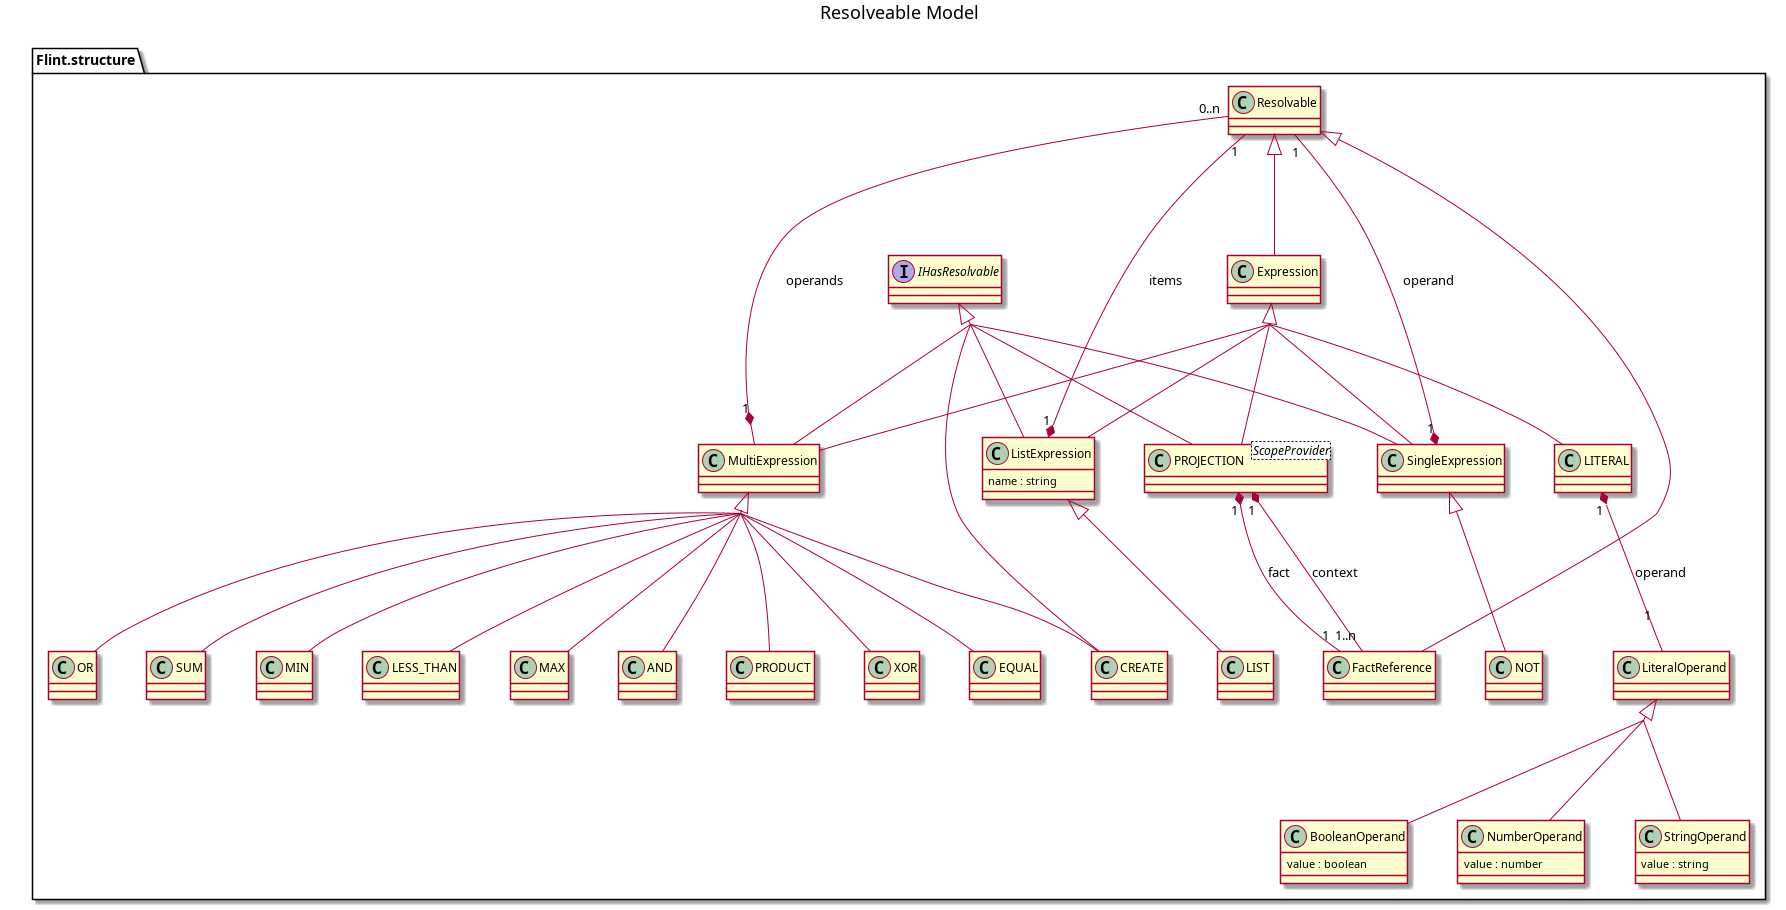

The diagram above was rendered by PlantUML. Its source (embedded in the PNG):
@startuml Resolveable-Model
title Resolveable Model
skinparam nodesep 50
skinparam ranksep 100
skinparam groupInheritance 3

class "Flint.structure.Resolvable"
class "Flint.structure.Expression" 
class "Flint.structure.FactReference"
class "Flint.structure.ListExpression"  
"Flint.structure.ListExpression" : name : string
class "Flint.structure.SingleExpression" 
class "Flint.structure.LITERAL"  
class "Flint.structure.LiteralOperand"  
interface "Flint.structure.IHasResolvable"
class "Flint.structure.LIST" 
class "Flint.structure.NOT"  
class "Flint.structure.BooleanOperand"  
"Flint.structure.BooleanOperand" : value : boolean  
class "Flint.structure.PROJECTION" <ScopeProvider> 
class "Flint.structure.NumberOperand"  
"Flint.structure.NumberOperand" : value : number
class "Flint.structure.StringOperand"  
"Flint.structure.StringOperand" : value : string
together {
  class "Flint.structure.MultiExpression"
  class "Flint.structure.EQUAL"
  class "Flint.structure.OR" 
  class "Flint.structure.SUM" 
  class "Flint.structure.MIN"
  class "Flint.structure.LESS_THAN"
  class "Flint.structure.MAX" 
  class "Flint.structure.AND" 
  class "Flint.structure.PRODUCT"
  class "Flint.structure.CREATE"
  class "Flint.structure.XOR"
}

"Flint.structure.Resolvable" <|-- "Flint.structure.Expression"
"Flint.structure.Resolvable" <|-- "Flint.structure.FactReference"
"Flint.structure.ListExpression" "1" *-- "1" "Flint.structure.Resolvable" : items
"Flint.structure.SingleExpression" "1" *-- "1" "Flint.structure.Resolvable" : operand
"Flint.structure.MultiExpression" "1" *-- "0..n" "Flint.structure.Resolvable" : operands
"Flint.structure.Expression" <|-- "Flint.structure.ListExpression"
"Flint.structure.Expression" <|-- "Flint.structure.SingleExpression"
"Flint.structure.Expression" <|-- "Flint.structure.MultiExpression"
"Flint.structure.Expression" <|-- "Flint.structure.PROJECTION"
"Flint.structure.Expression" <|-- "Flint.structure.LITERAL"
"Flint.structure.PROJECTION" "1" *-- "1..n" "Flint.structure.FactReference" : context
"Flint.structure.PROJECTION" "1" *-- "1" "Flint.structure.FactReference" : fact
"Flint.structure.IHasResolvable" <|.. "Flint.structure.ListExpression"
"Flint.structure.IHasResolvable" <|.. "Flint.structure.CREATE"
"Flint.structure.ListExpression" <|-- "Flint.structure.LIST"
"Flint.structure.IHasResolvable" <|.. "Flint.structure.SingleExpression"
"Flint.structure.SingleExpression" <|-- "Flint.structure.NOT"
"Flint.structure.IHasResolvable" <|.. "Flint.structure.MultiExpression"
"Flint.structure.MultiExpression" <|-- "Flint.structure.PRODUCT"
"Flint.structure.MultiExpression" <|-- "Flint.structure.AND"
"Flint.structure.MultiExpression" <|-- "Flint.structure.CREATE"
"Flint.structure.MultiExpression" <|-- "Flint.structure.MAX"
"Flint.structure.MultiExpression" <|-- "Flint.structure.LESS_THAN"
"Flint.structure.MultiExpression" <|-- "Flint.structure.MIN"
"Flint.structure.MultiExpression" <|-- "Flint.structure.SUM"
"Flint.structure.MultiExpression" <|-- "Flint.structure.OR"
"Flint.structure.MultiExpression" <|-- "Flint.structure.EQUAL"
"Flint.structure.MultiExpression" <|-- "Flint.structure.XOR"
"Flint.structure.IHasResolvable" <|.. "Flint.structure.PROJECTION"
"Flint.structure.LiteralOperand" <|-- "Flint.structure.NumberOperand"
"Flint.structure.LiteralOperand" <|-- "Flint.structure.BooleanOperand"
"Flint.structure.LiteralOperand" <|-- "Flint.structure.StringOperand"
"Flint.structure.LITERAL" "1" *-- "1" "Flint.structure.LiteralOperand" : operand
@enduml